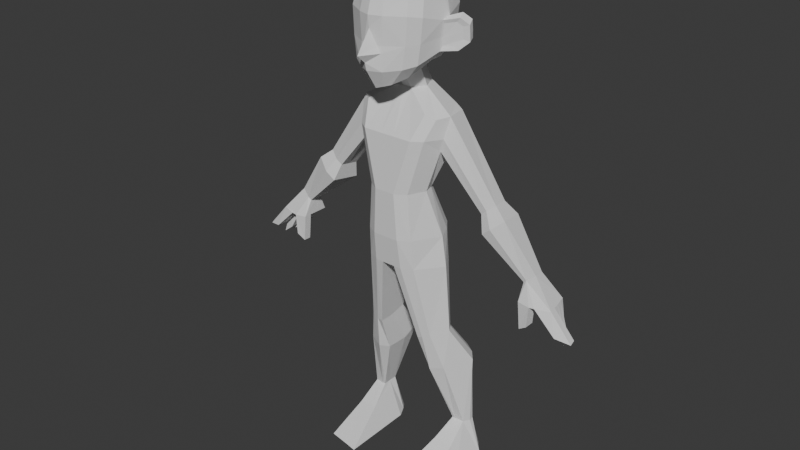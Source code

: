 # Source: model_johy_seminare.blend  (saved by Blender 5.3.31; exported with 4.5.12 LTS)
import bpy
from mathutils import Matrix  # noqa: F401  (used for matrix-valued properties, if any)

bpy.ops.wm.read_factory_settings(use_empty=True)
scene = bpy.context.scene
scene.name = 'Scene'

# ---- collections
col_collection = bpy.data.collections.new('Collection'); scene.collection.children.link(col_collection)

# ---- world
world_world = bpy.data.worlds.new('World'); scene.world = world_world
world_world.use_nodes = True; world_world.node_tree.nodes.clear()
_N = world_world.node_tree.nodes; _L = world_world.node_tree.links
n0 = _N.new('ShaderNodeOutputWorld'); n0.name = 'World Output'; n0.location = (200, 100)
n1 = _N.new('ShaderNodeBackground'); n1.name = 'Background'; n1.location = (-200, 100)
n1.inputs[0].default_value = (0.05088, 0.05088, 0.05088, 1.0)
_L.new(n1.outputs[0], n0.inputs[0])
n0.is_active_output = True
world_world.color = (0.05088, 0.05088, 0.05088)
world_world.sun_shadow_jitter_overblur = 0.0

# ---- meshes
me_cube_001 = bpy.data.meshes.new('Cube.001')
me_cube_001.from_pydata([(0.0, 0.257, -0.5133), (0.0, 0.4489, 1.174), (0.0, -0.6232, -0.5133), (0.0, -0.1197, 1.174), (0.0, -0.5501, 0.4632), (0.0, 0.5924, 0.4535), (0.5305, -0.1831, -0.5133), (0.872, -0.02138, 0.8294), (0.8088, -0.1147, 0.457), (0.0, 0.6273, -1.358), (0.0, -0.6021, -1.358), (0.7294, 0.01296, -1.358), (0.0, 0.5593, -1.859), (0.0, -0.5328, -1.908), (0.8167, 0.01314, -1.908), (0.0, 0.01314, -1.908), (0.1352, 0.4242, 1.174), (0.09311, -0.6232, -0.5133), (0.09311, 0.257, -0.5133), (0.1258, -0.1037, 1.174), (0.1312, -0.5504, 0.4645), (0.1312, 0.5867, 0.4509), (0.2866, 0.116, 1.174), (0.1101, -0.6021, -1.358), (0.1101, 0.628, -1.358), (0.1219, -0.5328, -1.908), (0.1219, 0.5864, -1.908), (0.1328, 0.01314, -1.908), (0.1146, -0.3125, 1.547), (0.0, -0.3305, 1.538), (0.0, -0.0642, 1.665), (0.0, 0.2072, 1.794), (0.1183, 0.1559, 1.769), (0.2722, -0.09893, 1.648), (0.1911, -0.6232, -0.5133), (0.3853, -0.4972, -0.5133), (0.589, -0.315, 0.8803), (0.753, -0.2377, 0.8048), (0.6528, -0.4203, 0.4637), (0.469, -0.5507, 0.4654), (0.2429, -0.6021, -1.358), (0.4472, -0.4819, -1.358), (0.4708, -0.438, -1.908), (0.2667, -0.5328, -1.908), (0.381, 0.1403, -0.5133), (0.1999, 0.257, -0.5133), (0.7496, 0.4453, 0.7881), (0.5973, 0.4832, 0.857), (0.4787, 0.5714, 0.449), (0.6494, 0.4746, 0.4502), (0.4418, 0.5171, -1.358), (0.2517, 0.628, -1.358), (0.2755, 0.5864, -1.908), (0.4655, 0.499, -1.908), (0.0, -0.568, 0.2239), (0.0, 0.5102, 0.2165), (0.7405, -0.09237, 0.2192), (0.1218, 0.5059, 0.2146), (0.1218, -0.5683, 0.2248), (0.4009, -0.5684, 0.2255), (0.5873, -0.4392, 0.2242), (0.7308, 0.3926, 0.2141), (0.4103, 0.4943, 0.2132), (1.763, 0.04278, -0.4758), (1.624, -0.02094, -0.5927), (1.711, 0.3613, -0.5194), (1.558, 0.3813, -0.6483), (1.517, -0.005673, -0.6827), (1.468, 0.3253, -0.7241), (1.993, -0.03159, -0.6584), (1.779, -0.1297, -0.8384), (1.913, 0.4587, -0.7256), (1.677, 0.4894, -0.924), (1.614, -0.1062, -0.9769), (1.538, 0.4034, -1.041), (2.558, 0.08195, -1.484), (2.411, 0.03633, -1.604), (2.521, 0.31, -1.515), (2.411, 0.3243, -1.607), (2.357, 0.04726, -1.654), (2.346, 0.2842, -1.662), (2.957, -0.03353, -1.949), (2.592, -0.1325, -1.959), (2.852, 0.4613, -1.948), (2.585, 0.4923, -1.957), (2.369, -0.1088, -1.944), (2.358, 0.4054, -1.943), (0.8828, 0.06428, -3.187), (0.4203, 0.06428, -3.358), (0.4129, 0.3618, -3.285), (0.4129, -0.2333, -3.36), (0.5108, -0.2333, -3.324), (0.6489, -0.1841, -3.273), (0.6453, 0.3164, -3.2), (0.5168, 0.3618, -3.247), (1.132, 0.4416, -3.869), (0.4313, 0.4416, -4.05), (0.4186, 0.7634, -3.898), (0.4514, 0.02909, -4.053), (0.5877, -0.1072, -4.014), (0.8263, -0.006382, -3.961), (0.8201, 0.7064, -3.807), (0.5981, 0.7634, -3.857), (1.1, 0.4645, -5.229), (0.822, 0.4645, -5.204), (0.8176, 0.6146, -5.204), (0.8176, 0.3145, -5.204), (0.8764, 0.3145, -5.209), (1.038, 0.3393, -5.216), (1.035, 0.5917, -5.216), (0.88, 0.6146, -5.209), (1.329, 0.4928, -5.894), (0.5532, 0.4636, -5.91), (0.6324, 0.6434, -5.882), (0.5398, -0.9209, -5.91), (0.7187, -0.8823, -5.909), (1.159, -0.8038, -5.907), (1.103, 0.7662, -5.907), (0.7296, 0.7774, -5.909), (1.1, 0.4645, -5.229), (0.822, 0.4645, -5.204), (0.8176, 0.6146, -5.204), (0.8176, 0.3145, -5.204), (0.8764, 0.3145, -5.209), (1.038, 0.3393, -5.216), (1.035, 0.5917, -5.216), (0.88, 0.6146, -5.209), (2.59, 0.05602, -1.958), (2.366, 0.03111, -1.944), (2.927, 0.1094, -1.948), (2.56, 0.05685, -2.342), (2.562, -0.1317, -2.341), (2.413, -0.108, -2.44), (2.41, 0.03194, -2.442), (2.658, 0.0768, -1.949), (2.649, 0.4761, -1.952), (2.688, -0.1203, -1.953), (3.352, -0.03353, -2.408), (3.323, 0.1094, -2.4), (3.062, 0.0768, -2.332), (3.09, -0.1203, -2.344), (2.897, 0.252, -1.948), (2.588, 0.2328, -1.958), (2.363, 0.1828, -1.943), (2.654, 0.2386, -1.95), (2.872, 0.3657, -1.948), (2.651, 0.3676, -1.951), (2.586, 0.3737, -1.957), (2.36, 0.3037, -1.943), (2.93, 0.0768, -2.404), (3.144, 0.1094, -2.567), (3.12, 0.252, -2.549), (2.927, 0.2386, -2.403), (2.883, 0.2386, -2.425), (3.08, 0.252, -2.565), (3.061, 0.3657, -2.551), (2.88, 0.3676, -2.424), (2.941, 0.3657, -2.44), (2.925, 0.4613, -2.428), (2.757, 0.4761, -2.312), (2.76, 0.3676, -2.313), (0.4783, 0.006756, -0.5133), (0.6082, 0.2932, -1.358), (0.6636, 0.2842, -1.908), (0.7582, 0.1783, 0.2166), (1.492, 0.1598, -0.7034), (1.576, 0.1486, -1.009), (2.351, 0.1658, -1.658), (0.7866, 0.2185, -3.193), (0.9985, 0.6022, -3.838), (1.09, 0.5563, -5.222), (1.188, 0.6577, -5.9), (1.082, -0.07818, -5.517), (0.825, -0.07586, -5.486), (1.25, -0.1101, -5.9), (0.5477, -0.1108, -5.91), (0.73, -0.07505, -5.475)], [(121, 120), (120, 122), (123, 124), (122, 123), (124, 119), (125, 126), (119, 125), (126, 121)], [(22, 16, 32, 33), (20, 19, 3, 4), (58, 20, 4, 54), (19, 22, 33, 28), (17, 2, 10, 23), (23, 10, 13, 25), (12, 26, 27, 15), (15, 27, 25, 13), (9, 24, 26, 12), (55, 5, 21, 57), (0, 18, 24, 9), (5, 1, 16, 21), (33, 30, 29, 28), (32, 31, 30, 33), (16, 1, 31, 32), (3, 19, 28, 29), (59, 34, 35, 60), (36, 39, 38, 37), (34, 40, 41, 35), (40, 43, 42, 41), (59, 39, 20, 58), (34, 17, 23, 40), (56, 8, 38, 60), (6, 35, 41, 11), (7, 22, 19, 36, 37), (8, 7, 37, 38), (39, 36, 19, 20), (40, 23, 25, 43), (11, 41, 42, 14), (26, 52, 94, 89), (61, 44, 45, 62), (46, 49, 48, 47), (44, 50, 51, 45), (50, 53, 52, 51), (49, 46, 65, 66), (161, 6, 11, 162), (18, 45, 51, 24), (57, 21, 48, 62), (46, 47, 16, 22, 7), (21, 16, 47, 48), (164, 61, 68, 165), (162, 11, 14, 163), (24, 51, 52, 26), (25, 27, 88, 90), (18, 57, 62, 45), (161, 164, 56, 6), (49, 61, 62, 48), (6, 56, 60, 35), (34, 59, 58, 17), (39, 59, 60, 38), (0, 55, 57, 18), (17, 58, 54, 2), (64, 67, 73, 70), (165, 68, 74, 166), (8, 56, 67, 64), (61, 49, 66, 68), (46, 7, 63, 65), (7, 8, 64, 63), (71, 69, 75, 77), (74, 72, 78, 80), (63, 64, 70, 69), (68, 66, 72, 74), (65, 63, 69, 71), (66, 65, 71, 72), (76, 79, 85, 82), (79, 167, 80, 86, 148, 143, 128, 85), (72, 71, 77, 78), (166, 74, 80, 167), (70, 73, 79, 76), (69, 70, 76, 75), (143, 142, 127, 128), (142, 144, 134, 127), (75, 76, 82, 136, 81), (80, 78, 84, 86), (77, 75, 81, 129, 141, 145, 83), (78, 77, 83, 135, 84), (91, 90, 98, 99), (94, 93, 101, 102), (52, 53, 93, 94), (43, 25, 90, 91), (27, 26, 89, 88), (163, 14, 87, 168), (14, 42, 92, 87), (42, 43, 91, 92), (97, 102, 110, 105), (96, 97, 105, 104), (90, 88, 96, 98), (168, 87, 95, 169), (87, 92, 100, 95), (92, 91, 99, 100), (88, 89, 97, 96), (89, 94, 102, 97), (103, 108, 172, 174, 111), (170, 103, 111, 171), (102, 101, 109, 110), (99, 98, 106, 107), (98, 96, 104, 106), (169, 95, 103, 170), (95, 100, 108, 103), (100, 99, 107, 108), (112, 111, 174, 175), (113, 118, 117, 171, 111, 112), (108, 107, 173, 172), (104, 105, 113, 112), (105, 110, 118, 113), (110, 109, 117, 118), (107, 106, 176, 173), (106, 104, 112, 175, 176), (133, 130, 131, 132), (127, 134, 136, 82), (85, 128, 133, 132), (82, 85, 132, 131), (127, 82, 131, 130), (128, 127, 130, 133), (140, 139, 138, 137), (83, 145, 157, 158), (134, 129, 138, 139), (136, 134, 139, 140), (81, 136, 140, 137), (129, 81, 137, 138), (134, 144, 152, 149), (147, 146, 144, 142), (148, 147, 142, 143), (86, 84, 147, 148), (84, 135, 146, 147), (144, 146, 156, 153), (149, 152, 151, 150), (129, 134, 149, 150), (144, 141, 151, 152), (141, 129, 150, 151), (153, 156, 155, 154), (141, 144, 153, 154), (146, 145, 155, 156), (145, 141, 154, 155), (160, 159, 158, 157), (146, 135, 159, 160), (135, 83, 158, 159), (145, 146, 160, 157), (101, 169, 170, 109), (109, 170, 171, 117), (93, 168, 169, 101), (53, 163, 168, 93), (73, 166, 167, 79), (67, 165, 166, 73), (44, 61, 164, 161), (50, 162, 163, 53), (56, 164, 165, 67), (44, 161, 162, 50), (173, 176, 114, 115), (172, 173, 115, 116), (176, 175, 114), (175, 174, 116, 115, 114), (174, 172, 116)])
_uv = me_cube_001.uv_layers.new(name='UVMap')
_uv.uv.foreach_set('vector', [0.6875, 0.625, 0.6875, 0.5, 0.6875, 0.5, 0.6875, 0.625, 0.5602, 0.8125, 0.625, 0.8125, 0.625, 0.875, 0.5602, 0.875, 0.5148, 0.8125, 0.5602, 0.8125, 0.5602, 0.875, 0.5148, 0.875, 0.6875, 0.75, 0.6875, 0.625, 0.6875, 0.625, 0.6875, 0.75, 0.375, 0.8125, 0.375, 0.875, 0.375, 0.875, 0.375, 0.8125, 0.375, 0.8125, 0.375, 0.875, 0.375, 0.875, 0.375, 0.8125, 0.25, 0.5, 0.3125, 0.5, 0.3125, 0.625, 0.25, 0.625, 0.25, 0.625, 0.3125, 0.625, 0.3125, 0.75, 0.25, 0.75, 0.375, 0.375, 0.375, 0.4375, 0.375, 0.4375, 0.375, 0.375, 0.5148, 0.375, 0.5602, 0.375, 0.5602, 0.4375, 0.5148, 0.4375, 0.375, 0.375, 0.375, 0.4375, 0.375, 0.4375, 0.375, 0.375, 0.5602, 0.375, 0.625, 0.375, 0.625, 0.4375, 0.5602, 0.4375, 0.6875, 0.625, 0.75, 0.625, 0.75, 0.75, 0.6875, 0.75, 0.6875, 0.5, 0.75, 0.5, 0.75, 0.625, 0.6875, 0.625, 0.625, 0.4375, 0.625, 0.375, 0.625, 0.375, 0.625, 0.4375, 0.625, 0.875, 0.625, 0.8125, 0.625, 0.8125, 0.625, 0.875, 0.5148, 0.7725, 0.375, 0.7863, 0.375, 0.7142, 0.5148, 0.7192, 0.6291, 0.7582, 0.5602, 0.768, 0.5602, 0.7208, 0.625, 0.7129, 0.375, 0.7863, 0.375, 0.7816, 0.375, 0.7256, 0.375, 0.7142, 0.375, 0.7816, 0.3649, 0.7702, 0.375, 0.7293, 0.375, 0.7256, 0.5148, 0.7725, 0.5602, 0.768, 0.5602, 0.8125, 0.5148, 0.8125, 0.375, 0.7863, 0.375, 0.8125, 0.375, 0.8125, 0.375, 0.7816, 0.5148, 0.625, 0.5602, 0.625, 0.5602, 0.7208, 0.5148, 0.7192, 0.375, 0.625, 0.375, 0.7142, 0.375, 0.7256, 0.375, 0.625, 0.625, 0.625, 0.6875, 0.625, 0.6875, 0.75, 0.6291, 0.7582, 0.625, 0.7129, 0.5602, 0.625, 0.625, 0.625, 0.625, 0.7129, 0.5602, 0.7208, 0.5602, 0.768, 0.6291, 0.7582, 0.625, 0.8125, 0.5602, 0.8125, 0.375, 0.7816, 0.375, 0.8125, 0.375, 0.8125, 0.3649, 0.7702, 0.375, 0.625, 0.375, 0.7256, 0.375, 0.7293, 0.375, 0.625, 0.375, 0.4375, 0.3656, 0.4812, 0.3656, 0.4812, 0.375, 0.4375, 0.5148, 0.5286, 0.375, 0.5332, 0.375, 0.466, 0.5148, 0.4791, 0.625, 0.5346, 0.5602, 0.5271, 0.5602, 0.4833, 0.6289, 0.4923, 0.375, 0.5332, 0.375, 0.5225, 0.375, 0.4705, 0.375, 0.466, 0.375, 0.5225, 0.375, 0.5191, 0.3656, 0.4812, 0.375, 0.4705, 0.5602, 0.5271, 0.625, 0.5346, 0.625, 0.5346, 0.5602, 0.5271, 0.375, 0.5791, 0.375, 0.625, 0.375, 0.625, 0.375, 0.5738, 0.375, 0.4375, 0.375, 0.466, 0.375, 0.4705, 0.375, 0.4375, 0.5148, 0.4375, 0.5602, 0.4375, 0.5602, 0.4833, 0.5148, 0.4791, 0.625, 0.5346, 0.6289, 0.4923, 0.6875, 0.5, 0.6875, 0.625, 0.625, 0.625, 0.5602, 0.4375, 0.625, 0.4375, 0.6289, 0.4923, 0.5602, 0.4833, 0.5148, 0.5768, 0.5148, 0.5286, 0.5148, 0.5286, 0.5148, 0.5768, 0.375, 0.5738, 0.375, 0.625, 0.375, 0.625, 0.375, 0.572, 0.375, 0.4375, 0.375, 0.4705, 0.3656, 0.4812, 0.375, 0.4375, 0.3125, 0.75, 0.3125, 0.625, 0.3125, 0.625, 0.3125, 0.75, 0.375, 0.4375, 0.5148, 0.4375, 0.5148, 0.4791, 0.375, 0.466, 0.375, 0.5791, 0.5148, 0.5768, 0.5148, 0.625, 0.375, 0.625, 0.5602, 0.5271, 0.5148, 0.5286, 0.5148, 0.4791, 0.5602, 0.4833, 0.375, 0.625, 0.5148, 0.625, 0.5148, 0.7192, 0.375, 0.7142, 0.375, 0.7863, 0.5148, 0.7725, 0.5148, 0.8125, 0.375, 0.8125, 0.5602, 0.768, 0.5148, 0.7725, 0.5148, 0.7192, 0.5602, 0.7208, 0.375, 0.375, 0.5148, 0.375, 0.5148, 0.4375, 0.375, 0.4375, 0.375, 0.8125, 0.5148, 0.8125, 0.5148, 0.875, 0.375, 0.875, 0.5602, 0.625, 0.5148, 0.625, 0.5148, 0.625, 0.5602, 0.625, 0.5148, 0.5768, 0.5148, 0.5286, 0.5148, 0.5286, 0.5148, 0.5768, 0.5602, 0.625, 0.5148, 0.625, 0.5148, 0.625, 0.5602, 0.625, 0.5148, 0.5286, 0.5602, 0.5271, 0.5602, 0.5271, 0.5148, 0.5286, 0.625, 0.5346, 0.625, 0.625, 0.625, 0.625, 0.625, 0.5346, 0.625, 0.625, 0.5602, 0.625, 0.5602, 0.625, 0.625, 0.625, 0.625, 0.5346, 0.625, 0.625, 0.625, 0.625, 0.625, 0.5346, 0.5148, 0.5286, 0.5602, 0.5271, 0.5602, 0.5271, 0.5148, 0.5286, 0.625, 0.625, 0.5602, 0.625, 0.5602, 0.625, 0.625, 0.625, 0.5148, 0.5286, 0.5602, 0.5271, 0.5602, 0.5271, 0.5148, 0.5286, 0.625, 0.5346, 0.625, 0.625, 0.625, 0.625, 0.625, 0.5346, 0.5602, 0.5271, 0.625, 0.5346, 0.625, 0.5346, 0.5602, 0.5271, 0.5602, 0.625, 0.5148, 0.625, 0.5148, 0.625, 0.5602, 0.625, 0.5148, 0.625, 0.5148, 0.5768, 0.5148, 0.5286, 0.5148, 0.5286, 0.5148, 0.5477, 0.5148, 0.5703, 0.5148, 0.5988, 0.5148, 0.625, 0.5602, 0.5271, 0.625, 0.5346, 0.625, 0.5346, 0.5602, 0.5271, 0.5148, 0.5768, 0.5148, 0.5286, 0.5148, 0.5286, 0.5148, 0.5768, 0.5602, 0.625, 0.5148, 0.625, 0.5148, 0.625, 0.5602, 0.625, 0.625, 0.625, 0.5602, 0.625, 0.5602, 0.625, 0.625, 0.625, 0.5148, 0.5703, 0.5602, 0.5678, 0.5602, 0.5955, 0.5148, 0.5988, 0.5602, 0.5678, 0.5949, 0.5705, 0.5955, 0.5973, 0.5602, 0.5955, 0.625, 0.625, 0.5602, 0.625, 0.5602, 0.625, 0.596, 0.625, 0.625, 0.625, 0.5148, 0.5286, 0.5602, 0.5271, 0.5602, 0.5271, 0.5148, 0.5286, 0.625, 0.5346, 0.625, 0.625, 0.625, 0.625, 0.625, 0.5989, 0.625, 0.5729, 0.625, 0.5521, 0.625, 0.5346, 0.5602, 0.5271, 0.625, 0.5346, 0.625, 0.5346, 0.594, 0.531, 0.5602, 0.5271, 0.3649, 0.7702, 0.375, 0.8125, 0.375, 0.8125, 0.3649, 0.7702, 0.3656, 0.4812, 0.375, 0.5191, 0.375, 0.5191, 0.3656, 0.4812, 0.3656, 0.4812, 0.375, 0.5191, 0.375, 0.5191, 0.3656, 0.4812, 0.3649, 0.7702, 0.375, 0.8125, 0.375, 0.8125, 0.3649, 0.7702, 0.3125, 0.625, 0.3125, 0.5, 0.3125, 0.5, 0.3125, 0.625, 0.375, 0.572, 0.375, 0.625, 0.375, 0.625, 0.375, 0.572, 0.375, 0.625, 0.375, 0.7293, 0.375, 0.7293, 0.375, 0.625, 0.375, 0.7293, 0.3649, 0.7702, 0.3649, 0.7702, 0.375, 0.7293, 0.375, 0.4375, 0.3656, 0.4812, 0.3656, 0.4812, 0.375, 0.4375, 0.3125, 0.625, 0.3125, 0.5, 0.3125, 0.5, 0.3125, 0.625, 0.3125, 0.75, 0.3125, 0.625, 0.3125, 0.625, 0.3125, 0.75, 0.375, 0.572, 0.375, 0.625, 0.375, 0.625, 0.375, 0.572, 0.375, 0.625, 0.375, 0.7293, 0.375, 0.7293, 0.375, 0.625, 0.375, 0.7293, 0.3649, 0.7702, 0.3649, 0.7702, 0.375, 0.7293, 0.3125, 0.625, 0.3125, 0.5, 0.3125, 0.5, 0.3125, 0.625, 0.375, 0.4375, 0.3656, 0.4812, 0.3656, 0.4812, 0.375, 0.4375, 0.375, 0.625, 0.375, 0.7293, 0.375, 0.7293, 0.375, 0.6735, 0.375, 0.625, 0.375, 0.572, 0.375, 0.625, 0.375, 0.625, 0.375, 0.572, 0.3656, 0.4812, 0.375, 0.5191, 0.375, 0.5191, 0.3656, 0.4812, 0.3649, 0.7702, 0.375, 0.8125, 0.375, 0.8125, 0.3649, 0.7702, 0.3125, 0.75, 0.3125, 0.625, 0.3125, 0.625, 0.3125, 0.75, 0.375, 0.572, 0.375, 0.625, 0.375, 0.625, 0.375, 0.572, 0.375, 0.625, 0.375, 0.7293, 0.375, 0.7293, 0.375, 0.625, 0.375, 0.7293, 0.3649, 0.7702, 0.3649, 0.7702, 0.375, 0.7293, 0.3125, 0.625, 0.375, 0.625, 0.375, 0.6735, 0.3125, 0.6769, 0.3125, 0.5, 0.3656, 0.4812, 0.375, 0.5191, 0.375, 0.572, 0.375, 0.625, 0.3125, 0.625, 0.375, 0.7293, 0.3649, 0.7702, 0.3649, 0.7702, 0.375, 0.7293, 0.3125, 0.625, 0.3125, 0.5, 0.3125, 0.5, 0.3125, 0.625, 0.375, 0.4375, 0.3656, 0.4812, 0.3656, 0.4812, 0.375, 0.4375, 0.3656, 0.4812, 0.375, 0.5191, 0.375, 0.5191, 0.3656, 0.4812, 0.3649, 0.7702, 0.375, 0.8125, 0.375, 0.8125, 0.3649, 0.7702, 0.3125, 0.75, 0.3125, 0.625, 0.3125, 0.625, 0.3125, 0.6769, 0.3125, 0.75, 0.5148, 0.5988, 0.5602, 0.5955, 0.5602, 0.625, 0.5148, 0.625, 0.5602, 0.5955, 0.5955, 0.5973, 0.596, 0.625, 0.5602, 0.625, 0.5148, 0.625, 0.5148, 0.5988, 0.5148, 0.5988, 0.5148, 0.625, 0.5602, 0.625, 0.5148, 0.625, 0.5148, 0.625, 0.5602, 0.625, 0.5602, 0.5955, 0.5602, 0.625, 0.5602, 0.625, 0.5602, 0.5955, 0.5148, 0.5988, 0.5602, 0.5955, 0.5602, 0.5955, 0.5148, 0.5988, 0.596, 0.625, 0.5955, 0.5973, 0.625, 0.5989, 0.625, 0.625, 0.625, 0.5346, 0.625, 0.5521, 0.625, 0.5521, 0.625, 0.5346, 0.5955, 0.5973, 0.625, 0.5989, 0.625, 0.5989, 0.5955, 0.5973, 0.596, 0.625, 0.5955, 0.5973, 0.5955, 0.5973, 0.596, 0.625, 0.625, 0.625, 0.596, 0.625, 0.596, 0.625, 0.625, 0.625, 0.625, 0.5989, 0.625, 0.625, 0.625, 0.625, 0.625, 0.5989, 0.5955, 0.5973, 0.5949, 0.5705, 0.5949, 0.5705, 0.5955, 0.5973, 0.5602, 0.5457, 0.5944, 0.5491, 0.5949, 0.5705, 0.5602, 0.5678, 0.5148, 0.5477, 0.5602, 0.5457, 0.5602, 0.5678, 0.5148, 0.5703, 0.5148, 0.5286, 0.5602, 0.5271, 0.5602, 0.5457, 0.5148, 0.5477, 0.5602, 0.5271, 0.594, 0.531, 0.5944, 0.5491, 0.5602, 0.5457, 0.5949, 0.5705, 0.5944, 0.5491, 0.5944, 0.5491, 0.5949, 0.5705, 0.5955, 0.5973, 0.5949, 0.5705, 0.625, 0.5729, 0.625, 0.5989, 0.625, 0.5989, 0.5955, 0.5973, 0.5955, 0.5973, 0.625, 0.5989, 0.5949, 0.5705, 0.625, 0.5729, 0.625, 0.5729, 0.5949, 0.5705, 0.625, 0.5729, 0.625, 0.5989, 0.625, 0.5989, 0.625, 0.5729, 0.5949, 0.5705, 0.5944, 0.5491, 0.625, 0.5521, 0.625, 0.5729, 0.625, 0.5729, 0.5949, 0.5705, 0.5949, 0.5705, 0.625, 0.5729, 0.5944, 0.5491, 0.625, 0.5521, 0.625, 0.5521, 0.5944, 0.5491, 0.625, 0.5521, 0.625, 0.5729, 0.625, 0.5729, 0.625, 0.5521, 0.5944, 0.5491, 0.594, 0.531, 0.625, 0.5346, 0.625, 0.5521, 0.5944, 0.5491, 0.594, 0.531, 0.594, 0.531, 0.5944, 0.5491, 0.594, 0.531, 0.625, 0.5346, 0.625, 0.5346, 0.594, 0.531, 0.625, 0.5521, 0.5944, 0.5491, 0.5944, 0.5491, 0.625, 0.5521, 0.375, 0.5191, 0.375, 0.572, 0.375, 0.572, 0.375, 0.5191, 0.375, 0.5191, 0.375, 0.572, 0.375, 0.572, 0.375, 0.5191, 0.375, 0.5191, 0.375, 0.572, 0.375, 0.572, 0.375, 0.5191, 0.375, 0.5191, 0.375, 0.572, 0.375, 0.572, 0.375, 0.5191, 0.5148, 0.625, 0.5148, 0.5768, 0.5148, 0.5768, 0.5148, 0.625, 0.5148, 0.625, 0.5148, 0.5768, 0.5148, 0.5768, 0.5148, 0.625, 0.375, 0.5332, 0.5148, 0.5286, 0.5148, 0.5768, 0.375, 0.5791, 0.375, 0.5225, 0.375, 0.5738, 0.375, 0.572, 0.375, 0.5191, 0.5148, 0.625, 0.5148, 0.5768, 0.5148, 0.5768, 0.5148, 0.625, 0.375, 0.5332, 0.375, 0.5791, 0.375, 0.5738, 0.375, 0.5225, 0.3649, 0.7702, 0.375, 0.8125, 0.375, 0.8125, 0.3649, 0.7702, 0.375, 0.7293, 0.3649, 0.7702, 0.3649, 0.7702, 0.375, 0.7293, 0.3125, 0.75, 0.3125, 0.6769, 0.3125, 0.75, 0.3125, 0.6769, 0.375, 0.6735, 0.375, 0.7293, 0.3649, 0.7702, 0.3125, 0.75, 0.375, 0.6735, 0.375, 0.7293, 0.375, 0.7293])
me_cube_001.update()
me_quadsphere = bpy.data.meshes.new('Quadsphere')
me_quadsphere.from_pydata([(0.0, -1.02, -0.8135), (0.0, 0.04305, -0.8295), (0.7193, 0.04305, -0.5688), (0.0, 0.3937, -0.6114), (0.5774, 0.2639, -0.605), (0.0, -0.9767, 0.0547), (0.7966, 0.0, -0.02634), (0.6554, 0.4351, 0.05723), (0.0, 0.728, 0.05723), (0.0, -0.6638, 0.6583), (0.0, -0.002532, 0.8501), (0.4572, -0.002532, 0.7193), (0.0, 0.5466, 0.6615), (0.3545, 0.3272, 0.6186), (0.5014, -0.09327, -0.7868), (0.0, -0.8043, -1.15), (0.0, -0.09327, -0.8959), (0.0, 0.6996, 0.332), (0.6098, 0.4435, 0.344), (0.7262, -0.001266, 0.3931), (0.0, -0.8903, 0.3536), (0.0, 0.6194, -0.2914), (0.6253, 0.411, -0.2881), (0.7432, 0.0223, -0.3484), (0.0, -1.144, -0.4213), (0.3028, 0.6661, 0.05723), (0.1868, 0.3517, -0.6094), (0.1986, 0.5084, 0.6476), (0.2096, -0.9015, -0.8262), (0.2189, -0.9052, 0.0547), (0.1126, -0.6356, 0.6474), (0.218, 0.04305, -0.7866), (0.1576, -0.002532, 0.8167), (0.1203, -0.7624, -1.115), (0.1622, -0.09327, -0.8606), (0.1962, -0.829, 0.3577), (0.2812, 0.6495, 0.3359), (0.2023, -0.8888, -0.4161), (0.2862, 0.5848, -0.2904), (0.0, -1.055, -0.6795), (0.0, -0.9474, -0.1603), (0.1994, -0.9044, -0.5307), (0.1313, -0.9128, -0.4175), (0.0, -1.22, -0.5341), (0.7733, -0.0971, -0.1378), (0.7206, -0.07376, -0.5133), (0.4584, -0.09295, 0.7083), (0.0, -0.1439, 0.8237), (0.4746, -0.2821, -0.8696), (0.0, -0.3191, -0.9804), (0.7177, -0.1159, 0.3876), (0.7188, -0.1149, -0.3601), (0.1535, -0.3104, -0.9452), (0.1483, -0.1335, 0.7934), (1.083, 0.2131, -0.2557), (1.128, 0.08177, -0.2725), (0.9561, 0.1213, 0.02471), (1.079, 0.1972, -0.07633), (1.018, 0.04314, -0.1714), (0.9372, -0.004606, -0.1026), (1.08, 0.2207, -0.3799), (0.9028, 0.142, -0.5275), (0.8933, -0.004363, -0.4911), (1.02, 0.05712, -0.3741), (0.459, -0.7238, -0.7884), (0.6052, -0.5294, -0.7385), (0.5409, -0.7053, 0.0547), (0.6828, -0.5112, 0.02189), (0.2444, -0.5258, 0.6315), (0.388, -0.3137, 0.6514), (0.409, -0.5014, -0.9741), (0.234, -0.7006, -1.078), (0.6393, -0.4255, 0.3727), (0.4943, -0.63, 0.3641), (0.6476, -0.5155, -0.3943), (0.5116, -0.7143, -0.408), (0.6052, 0.04305, -0.7203), (0.7674, -0.1312, -0.07951), (0.7337, -0.08368, -0.3661), (0.6993, -0.1016, -0.5914), (1.002, -0.002975, -0.02993), (1.125, 0.07148, -0.1355), (1.02, 0.05111, -0.2754), (1.129, 0.08837, -0.4056), (0.9637, 0.01064, -0.5569)], [], [(38, 22, 4, 26), (36, 27, 13, 18), (22, 7, 6, 23), (18, 19, 6, 7), (37, 29, 5, 40, 42), (35, 20, 5, 29), (26, 31, 1, 3), (27, 12, 10, 32), (31, 76, 14, 34), (28, 0, 15, 33), (30, 9, 20, 35), (13, 11, 19, 18), (25, 36, 18, 7), (28, 41, 39, 0), (4, 22, 23, 2), (25, 7, 22, 38), (8, 25, 38, 21), (8, 17, 36, 25), (1, 31, 34, 16), (49, 52, 33, 15), (47, 9, 30, 53), (13, 27, 32, 11), (4, 76, 31, 26), (17, 12, 27, 36), (21, 38, 26, 3), (39, 41, 43), (42, 41, 37), (42, 40, 24), (43, 41, 42, 24), (10, 47, 53, 32), (16, 34, 52, 49), (6, 19, 50, 77), (34, 14, 48, 52), (32, 53, 46, 11), (2, 79, 48, 14), (19, 11, 46, 50), (56, 80, 81, 57), (23, 6, 56, 57, 54), (57, 81, 55, 54), (6, 77, 80, 56), (44, 78, 82, 58, 59), (84, 61, 60, 83), (2, 23, 54, 60, 61), (54, 55, 83, 60), (79, 2, 61, 84), (78, 45, 62, 63, 82), (75, 64, 65, 74), (73, 66, 67, 72), (64, 71, 70, 65), (68, 73, 72, 69), (66, 75, 74, 67), (64, 75, 37, 41, 28), (64, 28, 33, 71), (79, 65, 70, 48), (51, 74, 65, 79), (77, 67, 74, 51), (75, 66, 29, 37), (77, 50, 72, 67), (73, 35, 29, 66), (53, 30, 68, 69, 46), (50, 46, 69, 72), (68, 30, 35, 73), (52, 48, 70, 71, 33), (14, 76, 2), (76, 4, 2), (78, 44, 77, 51), (45, 78, 51, 79), (59, 58, 81, 80), (58, 82, 55, 81), (44, 59, 80, 77), (63, 62, 84, 83), (82, 63, 83, 55), (62, 45, 79, 84)])
_uv = me_quadsphere.uv_layers.new(name='UVMap')
_uv.uv.foreach_set('vector', [0.4353, 0.4154, 0.4353, 0.5, 0.375, 0.5, 0.375, 0.4154, 0.5625, 0.4154, 0.625, 0.4154, 0.625, 0.5, 0.5625, 0.5, 0.4353, 0.5, 0.5, 0.5, 0.5, 0.625, 0.4353, 0.625, 0.5625, 0.5, 0.5625, 0.625, 0.5, 0.625, 0.5, 0.5, 0.4353, 0.8346, 0.5, 0.8346, 0.5, 0.875, 0.4674, 0.875, 0.4353, 0.8454, 0.5625, 0.8346, 0.5625, 0.875, 0.5, 0.875, 0.5, 0.8346, 0.2904, 0.5, 0.2904, 0.625, 0.25, 0.625, 0.25, 0.5, 0.7096, 0.5, 0.75, 0.5, 0.75, 0.625, 0.7096, 0.625, 0.2904, 0.625, 0.3311, 0.625, 0.375, 0.625, 0.2904, 0.625, 0.375, 0.8346, 0.375, 0.875, 0.375, 0.875, 0.375, 0.8346, 0.625, 0.8346, 0.625, 0.875, 0.5625, 0.875, 0.5625, 0.8346, 0.625, 0.5, 0.625, 0.625, 0.5625, 0.625, 0.5625, 0.5, 0.5, 0.4154, 0.5625, 0.4154, 0.5625, 0.5, 0.5, 0.5, 0.375, 0.8346, 0.424, 0.8346, 0.3956, 0.875, 0.375, 0.875, 0.375, 0.5, 0.4353, 0.5, 0.4353, 0.625, 0.375, 0.625, 0.5, 0.4154, 0.5, 0.5, 0.4353, 0.5, 0.4353, 0.4154, 0.5, 0.375, 0.5, 0.4154, 0.4353, 0.4154, 0.4353, 0.375, 0.5, 0.375, 0.5625, 0.375, 0.5625, 0.4154, 0.5, 0.4154, 0.25, 0.625, 0.2904, 0.625, 0.2904, 0.625, 0.25, 0.625, 0.25, 0.6509, 0.2904, 0.6509, 0.2904, 0.75, 0.25, 0.75, 0.75, 0.6509, 0.75, 0.75, 0.7096, 0.75, 0.7096, 0.6509, 0.625, 0.5, 0.7096, 0.5, 0.7096, 0.625, 0.625, 0.625, 0.375, 0.5, 0.3311, 0.625, 0.2904, 0.625, 0.2904, 0.5, 0.5625, 0.375, 0.625, 0.375, 0.625, 0.4154, 0.5625, 0.4154, 0.4353, 0.375, 0.4353, 0.4154, 0.375, 0.4154, 0.375, 0.375, 0.3956, 0.875, 0.424, 0.8346, 0.4179, 0.875, 0.4353, 0.8454, 0.424, 0.8346, 0.4353, 0.8346, 0.4353, 0.8454, 0.4674, 0.875, 0.4353, 0.875, 0.4179, 0.875, 0.424, 0.8346, 0.4353, 0.8454, 0.4353, 0.875, 0.75, 0.625, 0.75, 0.6509, 0.7096, 0.6509, 0.7096, 0.625, 0.25, 0.625, 0.2904, 0.625, 0.2904, 0.6509, 0.25, 0.6509, 0.5, 0.625, 0.5625, 0.625, 0.5625, 0.6509, 0.5, 0.6509, 0.2904, 0.625, 0.375, 0.625, 0.375, 0.6509, 0.2904, 0.6509, 0.7096, 0.625, 0.7096, 0.6509, 0.625, 0.6509, 0.625, 0.625, 0.375, 0.625, 0.375, 0.6509, 0.375, 0.6509, 0.375, 0.625, 0.5625, 0.625, 0.625, 0.625, 0.625, 0.6509, 0.5625, 0.6509, 0.5, 0.625, 0.5, 0.6509, 0.4665, 0.6509, 0.4709, 0.625, 0.4353, 0.625, 0.5, 0.625, 0.5, 0.625, 0.4709, 0.625, 0.4353, 0.625, 0.4709, 0.625, 0.4665, 0.6509, 0.4353, 0.6509, 0.4353, 0.625, 0.5, 0.625, 0.5, 0.6509, 0.5, 0.6509, 0.5, 0.625, 0.4835, 0.6509, 0.4305, 0.6509, 0.4374, 0.6509, 0.4619, 0.6509, 0.4831, 0.6509, 0.375, 0.6509, 0.375, 0.625, 0.4127, 0.625, 0.4118, 0.6509, 0.375, 0.625, 0.4353, 0.625, 0.4353, 0.625, 0.4127, 0.625, 0.375, 0.625, 0.4353, 0.625, 0.4353, 0.6509, 0.4118, 0.6509, 0.4127, 0.625, 0.375, 0.6509, 0.375, 0.625, 0.375, 0.625, 0.375, 0.6509, 0.4305, 0.6509, 0.3929, 0.6509, 0.3926, 0.6509, 0.4175, 0.6509, 0.4374, 0.6509, 0.4353, 0.7727, 0.375, 0.7756, 0.375, 0.7274, 0.4353, 0.7264, 0.5625, 0.7731, 0.5, 0.7722, 0.5, 0.7258, 0.5625, 0.7208, 0.375, 0.7756, 0.3596, 0.7809, 0.375, 0.7141, 0.375, 0.7274, 0.6374, 0.7748, 0.5625, 0.7731, 0.5625, 0.7208, 0.625, 0.714, 0.5, 0.7722, 0.4353, 0.7727, 0.4353, 0.7264, 0.5, 0.7258, 0.375, 0.7756, 0.4353, 0.7727, 0.4353, 0.8346, 0.424, 0.8346, 0.375, 0.8346, 0.375, 0.7756, 0.375, 0.8346, 0.375, 0.8346, 0.3596, 0.7809, 0.375, 0.6509, 0.375, 0.7274, 0.375, 0.7141, 0.375, 0.6509, 0.4353, 0.6509, 0.4353, 0.7264, 0.375, 0.7274, 0.375, 0.6509, 0.5, 0.6509, 0.5, 0.7258, 0.4353, 0.7264, 0.4353, 0.6509, 0.4353, 0.7727, 0.5, 0.7722, 0.5, 0.8346, 0.4353, 0.8346, 0.5, 0.6509, 0.5625, 0.6509, 0.5625, 0.7208, 0.5, 0.7258, 0.5625, 0.7731, 0.5625, 0.8346, 0.5, 0.8346, 0.5, 0.7722, 0.7096, 0.6509, 0.7096, 0.75, 0.6374, 0.7748, 0.625, 0.714, 0.625, 0.6509, 0.5625, 0.6509, 0.625, 0.6509, 0.625, 0.714, 0.5625, 0.7208, 0.6374, 0.7748, 0.625, 0.8346, 0.5625, 0.8346, 0.5625, 0.7731, 0.2904, 0.6509, 0.375, 0.6509, 0.375, 0.7141, 0.3596, 0.7809, 0.2904, 0.75, 0.375, 0.625, 0.3311, 0.625, 0.375, 0.625, 0.3311, 0.625, 0.375, 0.5, 0.375, 0.625, 0.4305, 0.6509, 0.4835, 0.6509, 0.5, 0.6509, 0.4353, 0.6509, 0.3929, 0.6509, 0.4305, 0.6509, 0.4353, 0.6509, 0.375, 0.6509, 0.4831, 0.6509, 0.4619, 0.6509, 0.4665, 0.6509, 0.5, 0.6509, 0.4619, 0.6509, 0.4374, 0.6509, 0.4353, 0.6509, 0.4665, 0.6509, 0.4835, 0.6509, 0.4831, 0.6509, 0.5, 0.6509, 0.5, 0.6509, 0.4175, 0.6509, 0.3926, 0.6509, 0.375, 0.6509, 0.4118, 0.6509, 0.4374, 0.6509, 0.4175, 0.6509, 0.4118, 0.6509, 0.4353, 0.6509, 0.3926, 0.6509, 0.3929, 0.6509, 0.375, 0.6509, 0.375, 0.6509])
me_quadsphere.update()

# ---- objects
ob_empty = bpy.data.objects.new('Empty', None)
ob_empty_001 = bpy.data.objects.new('Empty.001', None)
ob_cube = bpy.data.objects.new('Cube', me_cube_001)
ob_quadsphere = bpy.data.objects.new('Quadsphere', me_quadsphere)

# ---- transforms, parenting, visibility, modifiers, constraints
ob_empty.location = (2.811, 13.12, 4.664)
ob_empty.rotation_euler = (1.571, -2.897e-10, 0.0)
ob_empty.scale = (3.182, 3.182, 3.182)
ob_empty.empty_display_type = 'IMAGE'
ob_empty.empty_display_size = 5.0
ob_empty.use_empty_image_alpha = True
ob_empty.color = (1.0, 1.0, 1.0, 0.3769)
ob_empty.hide_select = True
ob_empty_001.location = (23.42, -2.771, 4.664)
ob_empty_001.rotation_euler = (1.571, -2.897e-10, 1.571)
ob_empty_001.scale = (3.182, 3.182, 3.182)
ob_empty_001.empty_display_type = 'IMAGE'
ob_empty_001.empty_display_size = 5.0
ob_empty_001.use_empty_image_alpha = True
ob_empty_001.color = (1.0, 1.0, 1.0, 0.3615)
ob_empty_001.hide_select = True
ob_cube.location = (0.0, 0.0, 5.939)
_m = ob_cube.modifiers.new('Mirror', 'MIRROR')
_m.use_clip = True
ob_quadsphere.location = (0.0, 0.0, 8.414)
_m = ob_quadsphere.modifiers.new('Mirror', 'MIRROR')
_m.use_clip = True

# ---- collection membership
col_collection.objects.link(ob_empty)
col_collection.objects.link(ob_empty_001)
col_collection.objects.link(ob_cube)
col_collection.objects.link(ob_quadsphere)

# ---- scene / render settings (as saved in the file)
scene.frame_start = 1; scene.frame_end = 250; scene.frame_set(2)
scene.render.engine = 'BLENDER_EEVEE_NEXT'
scene.render.bake_bias = 0.0
scene.render.bake_samples = 0
scene.render.compositor_device = 'GPU'
scene.eevee.use_volume_custom_range = False
scene.eevee.fast_gi_thickness_near = 0.1
scene.eevee.fast_gi_thickness_far = 0.0
scene.eevee.ray_tracing_options.screen_trace_thickness = 0.1
bpy.context.view_layer.update()

# ---- added for rendering (the .blend has no active camera and no usable light): camera, sun
cam_auto = bpy.data.cameras.new('AutoCamera')
cam_auto.lens = 50.0
cam_auto.sensor_width = 36.0
cam_auto.clip_end = 1000.0
ob_auto_camera = bpy.data.objects.new('AutoCamera', cam_auto)
scene.collection.objects.link(ob_auto_camera)
ob_auto_camera.location = (10.7194, -13.0847, 13.2221)
ob_auto_camera.rotation_euler = (1.09748, -7.21219e-08, 0.694738)
scene.camera = ob_auto_camera
light_auto_sun = bpy.data.lights.new('AutoSun', 'SUN')
light_auto_sun.energy = 3.0
light_auto_sun.angle = 0.0523599
ob_auto_sun = bpy.data.objects.new('AutoSun', light_auto_sun)
scene.collection.objects.link(ob_auto_sun)
ob_auto_sun.rotation_euler = (0.872665, 0.174533, 0.523599)
bpy.context.view_layer.update()
